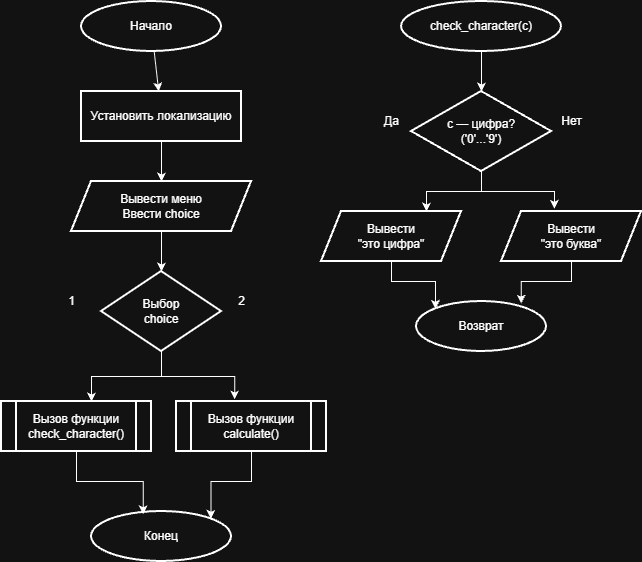

The diagram above was exported from draw.io. Its source (the exported page's mxGraphModel, read from the mxfile embedded in the PNG):
<mxGraphModel dx="1239" dy="698" grid="1" gridSize="10" guides="1" tooltips="1" connect="1" arrows="1" fold="1" page="1" pageScale="1" pageWidth="827" pageHeight="1169" math="0" shadow="0">
  <root>
    <mxCell id="0" />
    <mxCell id="1" parent="0" />
    <mxCell id="m_start" parent="1" style="ellipse;whiteSpace=wrap;html=1;arcSize=50;strokeWidth=2;" value="Начало" vertex="1">
      <mxGeometry height="50" width="140" x="100" y="40" as="geometry" />
    </mxCell>
    <mxCell id="m_locale" parent="1" style="rounded=0;whiteSpace=wrap;html=1;strokeWidth=2;" value="Установить локализацию" vertex="1">
      <mxGeometry height="50" width="160" x="100" y="130" as="geometry" />
    </mxCell>
    <mxCell id="e_m1" edge="1" parent="1" source="m_start" target="m_locale">
      <mxGeometry relative="1" as="geometry" />
    </mxCell>
    <mxCell id="m_input" parent="1" style="shape=parallelogram;perimeter=parallelogramPerimeter;whiteSpace=wrap;html=1;fixedSize=1;strokeWidth=2;" value="Вывести меню&lt;br&gt;Ввести choice" vertex="1">
      <mxGeometry height="50" width="180" x="90" y="220" as="geometry" />
    </mxCell>
    <mxCell id="e_m2" edge="1" parent="1" source="m_locale" target="m_input">
      <mxGeometry relative="1" as="geometry" />
    </mxCell>
    <mxCell id="m_switch" parent="1" style="rhombus;whiteSpace=wrap;html=1;strokeWidth=2;" value="Выбор&lt;br&gt;choice" vertex="1">
      <mxGeometry height="80" width="120" x="120" y="310" as="geometry" />
    </mxCell>
    <mxCell id="e_m3" edge="1" parent="1" source="m_input" target="m_switch">
      <mxGeometry relative="1" as="geometry" />
    </mxCell>
    <mxCell id="m_call1" parent="1" style="shape=process;whiteSpace=wrap;html=1;backgroundOutline=1;strokeWidth=2;" value="Вызов функции&lt;br&gt;check_character()" vertex="1">
      <mxGeometry height="50" width="150" x="20" y="440" as="geometry" />
    </mxCell>
    <mxCell id="t_c1" parent="1" style="text;html=1;align=center;verticalAlign=middle;resizable=0;points=[];autosize=1;strokeColor=none;fillColor=none;" value="1" vertex="1">
      <mxGeometry height="30" width="30" x="75" y="325" as="geometry" />
    </mxCell>
    <mxCell id="RomVPJEdqbRQV1AsFnIj-8" edge="1" parent="1" source="m_call2" style="edgeStyle=orthogonalEdgeStyle;rounded=0;orthogonalLoop=1;jettySize=auto;html=1;entryX=1;entryY=0;entryDx=0;entryDy=0;defaultLabelBackgroundColor=page;" target="m_end">
      <mxGeometry relative="1" as="geometry" />
    </mxCell>
    <mxCell id="m_call2" parent="1" style="shape=process;whiteSpace=wrap;html=1;backgroundOutline=1;strokeWidth=2;" value="Вызов функции&lt;br&gt;calculate()" vertex="1">
      <mxGeometry height="50" width="150" x="195" y="440" as="geometry" />
    </mxCell>
    <mxCell id="t_c2" parent="1" style="text;html=1;align=center;verticalAlign=middle;resizable=0;points=[];autosize=1;strokeColor=none;fillColor=none;" value="2" vertex="1">
      <mxGeometry height="30" width="30" x="245" y="325" as="geometry" />
    </mxCell>
    <mxCell id="m_end" parent="1" style="ellipse;whiteSpace=wrap;html=1;arcSize=50;strokeWidth=2;" value="Конец" vertex="1">
      <mxGeometry height="50" width="140" x="110" y="550" as="geometry" />
    </mxCell>
    <mxCell id="f1_start" parent="1" style="ellipse;whiteSpace=wrap;html=1;arcSize=50;strokeWidth=2;" value="check_character(c)" vertex="1">
      <mxGeometry height="50" width="160" x="420" y="40" as="geometry" />
    </mxCell>
    <mxCell id="RomVPJEdqbRQV1AsFnIj-5" edge="1" parent="1" source="f1_cond" style="edgeStyle=orthogonalEdgeStyle;rounded=0;orthogonalLoop=1;jettySize=auto;html=1;entryX=0.75;entryY=0;entryDx=0;entryDy=0;defaultLabelBackgroundColor=page;" target="f1_io1">
      <mxGeometry relative="1" as="geometry" />
    </mxCell>
    <mxCell id="f1_cond" parent="1" style="rhombus;whiteSpace=wrap;html=1;strokeWidth=2;" value="c — цифра?&lt;br&gt;('0'...'9')" vertex="1">
      <mxGeometry height="80" width="140" x="430" y="130" as="geometry" />
    </mxCell>
    <mxCell id="e_f1_1" edge="1" parent="1" source="f1_start" target="f1_cond">
      <mxGeometry relative="1" as="geometry" />
    </mxCell>
    <mxCell id="RomVPJEdqbRQV1AsFnIj-3" edge="1" parent="1" source="f1_io1" style="edgeStyle=orthogonalEdgeStyle;rounded=0;orthogonalLoop=1;jettySize=auto;html=1;entryX=0;entryY=0;entryDx=0;entryDy=0;defaultLabelBackgroundColor=page;" target="f1_end">
      <mxGeometry relative="1" as="geometry" />
    </mxCell>
    <mxCell id="f1_io1" parent="1" style="shape=parallelogram;perimeter=parallelogramPerimeter;whiteSpace=wrap;html=1;fixedSize=1;strokeWidth=2;" value="Вывести&lt;br&gt;&quot;это цифра&quot;" vertex="1">
      <mxGeometry height="50" width="140" x="340" y="250" as="geometry" />
    </mxCell>
    <mxCell id="t_f1_y" parent="1" style="text;html=1;align=center;verticalAlign=middle;resizable=0;points=[];autosize=1;strokeColor=none;fillColor=none;" value="Да" vertex="1">
      <mxGeometry height="30" width="40" x="390" y="145" as="geometry" />
    </mxCell>
    <mxCell id="f1_io2" parent="1" style="shape=parallelogram;perimeter=parallelogramPerimeter;whiteSpace=wrap;html=1;fixedSize=1;strokeWidth=2;" value="Вывести&lt;br&gt;&quot;это буква&quot;" vertex="1">
      <mxGeometry height="50" width="140" x="520" y="250" as="geometry" />
    </mxCell>
    <mxCell id="t_f1_n" parent="1" style="text;html=1;align=center;verticalAlign=middle;resizable=0;points=[];autosize=1;strokeColor=none;fillColor=none;" value="Нет" vertex="1">
      <mxGeometry height="30" width="40" x="570" y="145" as="geometry" />
    </mxCell>
    <mxCell id="f1_end" parent="1" style="ellipse;whiteSpace=wrap;html=1;arcSize=50;strokeWidth=2;" value="Возврат" vertex="1">
      <mxGeometry height="50" width="130" x="435" y="340" as="geometry" />
    </mxCell>
    <mxCell id="RomVPJEdqbRQV1AsFnIj-1" edge="1" parent="1" source="m_switch" style="edgeStyle=orthogonalEdgeStyle;rounded=0;orthogonalLoop=1;jettySize=auto;html=1;entryX=0.388;entryY=-0.041;entryDx=0;entryDy=0;entryPerimeter=0;defaultLabelBackgroundColor=page;" target="m_call2">
      <mxGeometry relative="1" as="geometry" />
    </mxCell>
    <mxCell id="RomVPJEdqbRQV1AsFnIj-2" edge="1" parent="1" source="m_switch" style="edgeStyle=orthogonalEdgeStyle;rounded=0;orthogonalLoop=1;jettySize=auto;html=1;entryX=0.6;entryY=0;entryDx=0;entryDy=0;entryPerimeter=0;defaultLabelBackgroundColor=page;" target="m_call1">
      <mxGeometry relative="1" as="geometry" />
    </mxCell>
    <mxCell id="RomVPJEdqbRQV1AsFnIj-4" edge="1" parent="1" source="f1_io2" style="edgeStyle=orthogonalEdgeStyle;rounded=0;orthogonalLoop=1;jettySize=auto;html=1;entryX=0.805;entryY=0.042;entryDx=0;entryDy=0;entryPerimeter=0;defaultLabelBackgroundColor=page;" target="f1_end">
      <mxGeometry relative="1" as="geometry" />
    </mxCell>
    <mxCell id="RomVPJEdqbRQV1AsFnIj-6" edge="1" parent="1" source="f1_cond" style="edgeStyle=orthogonalEdgeStyle;rounded=0;orthogonalLoop=1;jettySize=auto;html=1;entryX=0.378;entryY=-0.052;entryDx=0;entryDy=0;entryPerimeter=0;defaultLabelBackgroundColor=page;" target="f1_io2">
      <mxGeometry relative="1" as="geometry" />
    </mxCell>
    <mxCell id="RomVPJEdqbRQV1AsFnIj-7" edge="1" parent="1" source="m_call1" style="edgeStyle=orthogonalEdgeStyle;rounded=0;orthogonalLoop=1;jettySize=auto;html=1;entryX=0.37;entryY=0.055;entryDx=0;entryDy=0;entryPerimeter=0;defaultLabelBackgroundColor=page;" target="m_end">
      <mxGeometry relative="1" as="geometry" />
    </mxCell>
  </root>
</mxGraphModel>